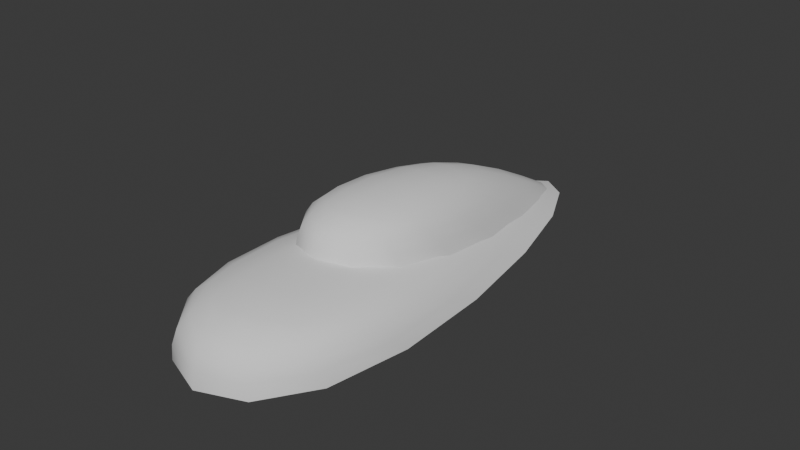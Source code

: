 # Source: SlopeLevicraft1.blend  (saved by Blender 4.5.91; exported with 4.5.12 LTS)
import bpy
from mathutils import Matrix  # noqa: F401  (used for matrix-valued properties, if any)

bpy.ops.wm.read_factory_settings(use_empty=True)
scene = bpy.context.scene
scene.name = 'Scene'

# ---- world
world_world = bpy.data.worlds.new('World'); scene.world = world_world
world_world.use_nodes = True; world_world.node_tree.nodes.clear()
_N = world_world.node_tree.nodes; _L = world_world.node_tree.links
n0 = _N.new('ShaderNodeOutputWorld'); n0.name = 'World Output'; n0.location = (200, 100)
n1 = _N.new('ShaderNodeBackground'); n1.name = 'Background'; n1.location = (-200, 100)
n1.inputs[0].default_value = (0.05088, 0.05088, 0.05088, 1.0)
_L.new(n1.outputs[0], n0.inputs[0])
n0.is_active_output = True
world_world.color = (0.05088, 0.05088, 0.05088)
world_world.sun_shadow_jitter_overblur = 0.0

# ---- meshes
me_cube_003 = bpy.data.meshes.new('Cube.003')
me_cube_003.from_pydata([(5.532, -9.433, 0.0), (4.457, -8.711, 2.547), (2.154, 12.51, 0.0), (2.811, 1.643, 2.547), (4.509, -9.01, -0.4191), (1.409, 9.595, -0.4191), (-5.532, -9.433, 0.0), (-4.457, -8.711, 2.547), (-2.154, 12.51, 0.0), (-2.811, 1.643, 2.547), (-4.509, -9.01, -0.4191), (-1.409, 9.595, -0.4191)], [], [(8, 9, 3, 2), (2, 3, 1, 0), (7, 6, 0, 1), (9, 7, 1, 3), (10, 11, 5, 4), (0, 4, 5, 2), (5, 11, 8, 2), (8, 6, 7, 9), (6, 8, 11, 10), (0, 6, 10, 4)])
me_cube_003.polygons.foreach_set('use_smooth', [True] * 10)
_k = set([(0, 2), (0, 6), (2, 8), (6, 8)])
me_cube_003.attributes.new('sharp_edge', 'BOOLEAN', 'EDGE').data.foreach_set('value', [ (min(e.vertices), max(e.vertices)) in _k for e in me_cube_003.edges])
_k = {(0, 2): 1.0, (0, 6): 1.0, (2, 8): 1.0, (6, 8): 1.0}
me_cube_003.attributes.new('crease_edge', 'FLOAT', 'EDGE').data.foreach_set('value', [_k.get((min(e.vertices), max(e.vertices)), 0.0) for e in me_cube_003.edges])
_uv = me_cube_003.uv_layers.new(name='UVMap')
_uv.uv.foreach_set('vector', [0.375, 0.5, 0.625, 0.5, 0.625, 0.5, 0.375, 0.5, 0.375, 0.5, 0.625, 0.5, 0.625, 0.75, 0.375, 0.75, 0.625, 0.75, 0.375, 0.75, 0.375, 0.75, 0.625, 0.75, 0.625, 0.5, 0.625, 0.75, 0.625, 0.75, 0.625, 0.5, 0.375, 0.75, 0.375, 0.5, 0.375, 0.5, 0.375, 0.75, 0.375, 0.75, 0.375, 0.75, 0.375, 0.5, 0.375, 0.5, 0.375, 0.5, 0.375, 0.5, 0.375, 0.5, 0.375, 0.5, 0.375, 0.5, 0.375, 0.75, 0.625, 0.75, 0.625, 0.5, 0.375, 0.75, 0.375, 0.5, 0.375, 0.5, 0.375, 0.75, 0.375, 0.75, 0.375, 0.75, 0.375, 0.75, 0.375, 0.75])
me_cube_003.use_mirror_x = True
me_cube_003.update()
me_cube_001 = bpy.data.meshes.new('Cube.001')
me_cube_001.from_pydata([(4.171, -3.684, 0.1982), (2.61, -3.152, 1.993), (0.8531, 11.93, -2.148), (2.207, 4.442, 1.993), (-4.171, -3.684, 0.1982), (-2.61, -3.152, 1.993), (-0.8531, 11.93, -2.148), (-2.207, 4.442, 1.993)], [], [(6, 7, 3, 2), (2, 3, 1, 0), (5, 4, 0, 1), (7, 5, 1, 3), (6, 4, 5, 7)])
me_cube_001.polygons.foreach_set('use_smooth', [True] * 5)
_uv = me_cube_001.uv_layers.new(name='UVMap')
_uv.uv.foreach_set('vector', [0.375, 0.5, 0.625, 0.5, 0.625, 0.5, 0.375, 0.5, 0.375, 0.5, 0.625, 0.5, 0.625, 0.75, 0.375, 0.75, 0.625, 0.75, 0.375, 0.75, 0.375, 0.75, 0.625, 0.75, 0.625, 0.5, 0.625, 0.75, 0.625, 0.75, 0.625, 0.5, 0.375, 0.5, 0.375, 0.75, 0.625, 0.75, 0.625, 0.5])
me_cube_001.use_mirror_x = True
me_cube_001.update()

# ---- objects
ob_body = bpy.data.objects.new('Body', me_cube_003)
ob_cabin = bpy.data.objects.new('Cabin', me_cube_001)

# ---- transforms, parenting, visibility, modifiers, constraints
ob_body.location = (0.0, 0.0, 0.0)
ob_body.use_mesh_mirror_x = True
_m = ob_body.modifiers.new('Subdivision', 'SUBSURF')
_m.uv_smooth = 'NONE'
_m.quality = 10
_m.boundary_smooth = 'PRESERVE_CORNERS'
_m.levels = 6
_m.open_advanced_panel = True
ob_cabin.location = (0.0, 0.0, 2.047)
ob_cabin.use_mesh_mirror_x = True
_m = ob_cabin.modifiers.new('Subdivision', 'SUBSURF')
_m.uv_smooth = 'NONE'
_m.quality = 10
_m.boundary_smooth = 'PRESERVE_CORNERS'
_m.levels = 6
_m.open_advanced_panel = True

# ---- collection membership
scene.collection.objects.link(ob_body)
scene.collection.objects.link(ob_cabin)

# ---- scene / render settings (as saved in the file)
scene.frame_start = 1; scene.frame_end = 250; scene.frame_set(1)
scene.render.engine = 'BLENDER_EEVEE_NEXT'
bpy.context.view_layer.update()

# ---- added for rendering (the .blend has no active camera and no usable light): camera, sun
cam_auto = bpy.data.cameras.new('AutoCamera')
cam_auto.lens = 50.0
cam_auto.sensor_width = 36.0
cam_auto.clip_end = 1000.0
ob_auto_camera = bpy.data.objects.new('AutoCamera', cam_auto)
scene.collection.objects.link(ob_auto_camera)
ob_auto_camera.location = (23.1106, -26.1929, 20.2989)
ob_auto_camera.rotation_euler = (1.09748, -7.21219e-08, 0.694738)
scene.camera = ob_auto_camera
light_auto_sun = bpy.data.lights.new('AutoSun', 'SUN')
light_auto_sun.energy = 3.0
light_auto_sun.angle = 0.0523599
ob_auto_sun = bpy.data.objects.new('AutoSun', light_auto_sun)
scene.collection.objects.link(ob_auto_sun)
ob_auto_sun.rotation_euler = (0.872665, 0.174533, 0.523599)
bpy.context.view_layer.update()
